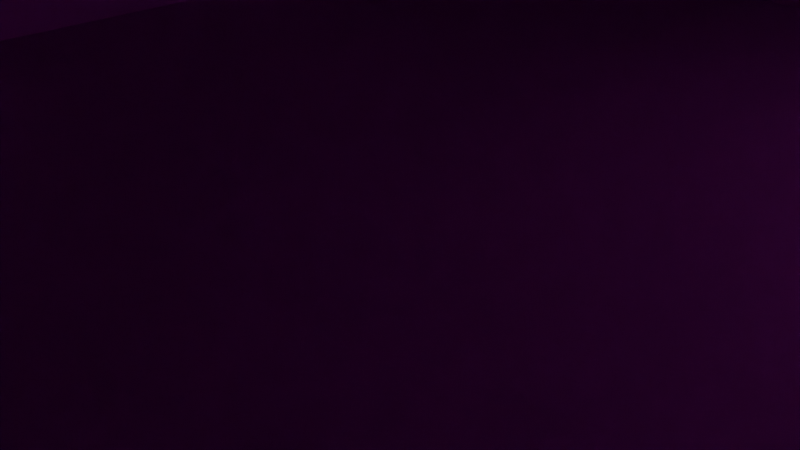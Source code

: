 # Source: casaquistao.blend  (saved by Blender 4.0.36; exported with 4.5.12 LTS)
import bpy
from mathutils import Matrix  # noqa: F401  (used for matrix-valued properties, if any)

bpy.ops.wm.read_factory_settings(use_empty=True)
scene = bpy.context.scene
scene.name = 'Scene'

# ---- collections
col_collection = bpy.data.collections.new('Collection'); scene.collection.children.link(col_collection)

# ---- images (referenced by path relative to the original .blend; pixels are not part of the script)
import os
ASSET_DIR = os.environ.get("B2B_ASSET_DIR", "")  # directory of the original .blend (textures are referenced by path, not embedded)
HERE = os.path.dirname(os.path.abspath(__file__))  # packed textures are extracted next to this script under _unpacked/

def load_image(name, relpath, width, height, colorspace="sRGB"):
    """Load a texture the original file referenced (path relative to the .blend, or extracted next to this script)."""
    p = next((c for c in (os.path.join(HERE, relpath), os.path.join(ASSET_DIR, relpath)) if relpath and os.path.exists(c)), "")
    if p:
        img = bpy.data.images.load(p, check_existing=True)
        img.name = name
    else:  # same state as the original file: an image datablock whose file is absent (Cycles renders it pink)
        img = bpy.data.images.new(name, width, height)
        img.source = "FILE"
        img.filepath = "//" + (relpath or name)
    img.colorspace_settings.name = colorspace
    return img
img_chao_jpg = load_image('chao.jpg', 'chao.jpg', 1024, 1024, 'sRGB')
img_fundacao_teto_jpg = load_image('fundacao-teto.jpg', 'fundacao-teto.jpg', 1024, 1024, 'sRGB')
img_tijolo_png = load_image('tijolo.png', 'tijolo.png', 1024, 1024, 'sRGB')

# ---- materials (node trees are filled in below, after node groups)
mat_matchao = bpy.data.materials.new('matChao')
mat_matchao.use_transparent_shadow = False
mat_matfundacao = bpy.data.materials.new('matFundacao')
mat_matfundacao.use_transparent_shadow = False
mat_matlaje_001 = bpy.data.materials.new('matLaje.001')
mat_matlaje_001.use_transparent_shadow = False
mat_matparede = bpy.data.materials.new('matParede')
mat_matparede.use_transparent_shadow = False

# ---- material node trees
mat_matchao.use_nodes = True; mat_matchao.node_tree.nodes.clear()
_N = mat_matchao.node_tree.nodes; _L = mat_matchao.node_tree.links
n0 = _N.new('ShaderNodeBsdfPrincipled'); n0.name = 'Principled BSDF'; n0.location = (10, 300)
n0.inputs[3].default_value = 1.45
n1 = _N.new('ShaderNodeOutputMaterial'); n1.name = 'Material Output'; n1.location = (300, 300)
n2 = _N.new('ShaderNodeTexImage'); n2.name = 'Image Texture'; n2.location = (-280, 280)
n2.image = img_chao_jpg
_L.new(n0.outputs[0], n1.inputs[0])
_L.new(n2.outputs[0], n0.inputs[0])
n1.is_active_output = True
mat_matfundacao.use_nodes = True; mat_matfundacao.node_tree.nodes.clear()
_N = mat_matfundacao.node_tree.nodes; _L = mat_matfundacao.node_tree.links
n0 = _N.new('ShaderNodeBsdfPrincipled'); n0.name = 'Principled BSDF'; n0.location = (10, 300)
n0.inputs[3].default_value = 1.45
n1 = _N.new('ShaderNodeOutputMaterial'); n1.name = 'Material Output'; n1.location = (300, 300)
n2 = _N.new('ShaderNodeTexImage'); n2.name = 'Image Texture'; n2.location = (-280, 280)
n2.image = img_fundacao_teto_jpg
_L.new(n0.outputs[0], n1.inputs[0])
_L.new(n2.outputs[0], n0.inputs[0])
n1.is_active_output = True
mat_matlaje_001.use_nodes = True; mat_matlaje_001.node_tree.nodes.clear()
_N = mat_matlaje_001.node_tree.nodes; _L = mat_matlaje_001.node_tree.links
n0 = _N.new('ShaderNodeBsdfPrincipled'); n0.name = 'Principled BSDF'; n0.location = (10, 300)
n0.inputs[3].default_value = 1.45
n1 = _N.new('ShaderNodeOutputMaterial'); n1.name = 'Material Output'; n1.location = (300, 300)
n2 = _N.new('ShaderNodeTexImage'); n2.name = 'Image Texture'; n2.location = (-280, 280)
n2.image = img_fundacao_teto_jpg
_L.new(n0.outputs[0], n1.inputs[0])
_L.new(n2.outputs[0], n0.inputs[0])
n1.is_active_output = True
mat_matparede.use_nodes = True; mat_matparede.node_tree.nodes.clear()
_N = mat_matparede.node_tree.nodes; _L = mat_matparede.node_tree.links
n0 = _N.new('ShaderNodeBsdfPrincipled'); n0.name = 'Principled BSDF'; n0.location = (10, 300)
n0.inputs[3].default_value = 1.45
n1 = _N.new('ShaderNodeOutputMaterial'); n1.name = 'Material Output'; n1.location = (300, 300)
n2 = _N.new('ShaderNodeTexImage'); n2.name = 'Image Texture'; n2.location = (-280, 280)
n2.image = img_tijolo_png
_L.new(n0.outputs[0], n1.inputs[0])
_L.new(n2.outputs[0], n0.inputs[0])
n1.is_active_output = True

# ---- world
world_world = bpy.data.worlds.new('World'); scene.world = world_world
world_world.use_nodes = True; world_world.node_tree.nodes.clear()
_N = world_world.node_tree.nodes; _L = world_world.node_tree.links
n0 = _N.new('ShaderNodeOutputWorld'); n0.name = 'World Output'; n0.location = (300, 300)
n1 = _N.new('ShaderNodeBackground'); n1.name = 'Background'; n1.location = (10, 300)
n1.inputs[0].default_value = (0.05088, 0.05088, 0.05088, 1.0)
_L.new(n1.outputs[0], n0.inputs[0])
n0.is_active_output = True
world_world.color = (0.05088, 0.05088, 0.05088)
world_world.use_sun_shadow = False
world_world.sun_shadow_jitter_overblur = 0.0

# ---- cameras
cam_camera = bpy.data.cameras.new('Camera')
cam_camera.clip_end = 100.0
cam_camera.ortho_scale = 7.314

# ---- lights
light_light = bpy.data.lights.new('Light', 'POINT')
light_light.transmission_factor = 0.0
light_light.use_soft_falloff = False
light_light.energy = 1000.0
light_light.shadow_soft_size = 0.1
light_light.shadow_maximum_resolution = 0.006
light_light.use_absolute_resolution = True

# ---- meshes
me_cube_001 = bpy.data.meshes.new('Cube.001')
me_cube_001.from_pydata([(-7.5, -7.5, -0.05), (-7.5, -7.5, 0.05), (-7.5, 7.5, -0.05), (-7.5, 7.5, 0.05), (7.5, -7.5, -0.05), (7.5, -7.5, 0.05), (7.5, 7.5, -0.05), (7.5, 7.5, 0.05)], [], [(0, 1, 3, 2), (2, 3, 7, 6), (6, 7, 5, 4), (4, 5, 1, 0), (2, 6, 4, 0), (7, 3, 1, 5)])
me_cube_001.polygons.foreach_set('material_index', [1, 1, 1, 1, 1, 0])
_uv = me_cube_001.uv_layers.new(name='UVMap')
_uv.uv.foreach_set('vector', [-0.5, 0.4947, -0.5, 0.508, 1.5, 0.508, 1.5, 0.4947, -0.5, 0.4947, -0.5, 0.508, 1.5, 0.508, 1.5, 0.4947, 1.5, 0.4947, 1.5, 0.508, -0.5, 0.508, -0.5, 0.4947, 1.5, 0.4947, 1.5, 0.508, -0.5, 0.508, -0.5, 0.4947, -0.5, 1.5, 1.5, 1.5, 1.5, -0.5, -0.5, -0.5, 2.501, 2.485, -1.501, 2.485, -1.501, -1.485, 2.501, -1.485])
me_cube_001.materials.append(mat_matchao)
me_cube_001.materials.append(mat_matfundacao)
me_cube_001.update()
me_cube_004 = bpy.data.meshes.new('Cube.004')
me_cube_004.from_pydata([(-7.5, -7.5, -8.893), (-7.5, -7.5, -8.793), (-7.5, 7.5, -8.893), (-7.5, 7.5, -8.793), (7.5, -7.5, -8.893), (7.5, -7.5, -8.793), (7.5, 7.5, -8.893), (7.5, 7.5, -8.793)], [], [(0, 1, 3, 2), (2, 3, 7, 6), (6, 7, 5, 4), (4, 5, 1, 0), (2, 6, 4, 0), (7, 3, 1, 5)])
_uv = me_cube_004.uv_layers.new(name='UVMap')
_uv.uv.foreach_set('vector', [0.0, 0.4967, 0.0, 0.5033, 1.0, 0.5033, 1.0, 0.4967, 0.0, 0.4967, 0.0, 0.5033, 1.0, 0.5033, 1.0, 0.4967, 1.0, 0.4967, 1.0, 0.5033, 0.0, 0.5033, 0.0, 0.4967, 1.0, 0.4967, 1.0, 0.5033, 0.0, 0.5033, 0.0, 0.4967, 0.0, 1.0, 1.0, 1.0, 1.0, 0.0, 0.0, 0.0, 1.0, 1.0, 0.0, 1.0, 0.0, 0.0, 1.0, 0.0])
me_cube_004.materials.append(mat_matlaje_001)
me_cube_004.update()
me_cube_005 = bpy.data.meshes.new('Cube.005')
me_cube_005.from_pydata([(-7.5, -7.5, -5.181), (-7.5, 7.5, -5.181), (7.5, -7.5, -5.181), (7.5, 7.5, -5.181), (-7.0, 7.5, -5.181), (7.0, 7.5, -5.181), (7.0, -7.5, -5.181), (-7.0, -7.5, -5.181), (-7.5, -7.0, -5.181), (-7.5, 7.0, -5.181), (7.5, 7.0, -5.181), (7.5, -7.0, -5.181), (7.0, 7.0, -5.181), (7.0, -7.0, -5.181), (-7.0, 7.0, -5.181), (-7.0, -7.0, -5.181), (-4.615, 7.5, -5.181), (-4.325, 7.5, -5.181), (-4.325, -7.5, -5.181), (-4.615, -7.5, -5.181), (-4.615, 7.0, -5.181), (-4.325, 7.0, -5.181), (-4.615, -7.0, -5.181), (-4.325, -7.0, -5.181), (-7.5, 4.824, -5.181), (-7.5, 5.166, -5.181), (7.5, 5.166, -5.181), (7.5, 4.824, -5.181), (7.0, 5.166, -5.181), (7.0, 4.824, -5.181), (-7.0, 5.166, -5.181), (-7.0, 4.824, -5.181), (-4.325, 5.166, -5.181), (-4.325, 4.824, -5.181), (-4.615, 5.166, -5.181), (-4.615, 4.824, -5.181), (7.5, -1.015, -5.181), (7.0, -1.015, -5.181), (-7.0, -0.6525, -5.181), (-7.0, -1.015, -5.181), (-7.5, -1.015, -5.181), (-7.5, -0.6525, -5.181), (4.162, 7.5, -5.181), (4.496, 7.5, -5.181), (4.162, 7.0, -5.181), (4.496, 7.0, -5.181), (4.162, -7.0, -5.181), (4.496, -7.0, -5.181), (4.496, -7.5, -5.181), (4.162, -7.5, -5.181), (4.162, 5.166, -5.181), (4.496, 5.166, -5.181), (4.162, 4.824, -5.181), (4.496, 4.824, -5.181), (4.162, -0.6525, -5.181), (4.496, -0.6525, -5.181), (-7.5, -5.123, -5.181), (-7.5, -4.816, -5.181), (7.5, -4.816, -5.181), (7.0, -4.816, -5.181), (7.0, -5.123, -5.181), (-7.0, -4.816, -5.181), (-7.0, -5.123, -5.181), (-4.325, -4.816, -5.181), (-4.325, -5.123, -5.181), (-4.615, -4.816, -5.181), (-4.615, -5.123, -5.181), (4.496, -4.816, -5.181), (4.496, -5.123, -5.181), (4.162, -4.816, -5.181), (4.162, -5.123, -5.181), (-7.5, 7.0, -2.181), (-7.5, 7.5, -2.181), (7.0, 7.5, -2.181), (7.5, 7.5, -2.181), (7.5, -7.0, -2.181), (7.5, -7.5, -2.181), (-7.0, -7.5, -2.181), (-7.5, -7.5, -2.181), (-7.0, 7.5, -2.181), (4.496, 7.5, -2.181), (7.0, -7.5, -2.181), (7.0, -7.0, -2.181), (-7.0, -7.0, -2.181), (-7.5, -7.0, -2.181), (-7.5, 5.166, -2.181), (7.5, 7.0, -2.181), (7.5, -1.015, -2.181), (7.0, 7.0, -2.181), (7.0, -1.015, -2.181), (-7.0, 7.0, -2.181), (-7.0, -1.015, -2.181), (4.496, 7.0, -2.181), (4.496, -7.0, -2.181), (-4.615, 7.5, -2.181), (-4.325, 7.5, -2.181), (4.162, -7.5, -2.181), (-4.325, -7.5, -2.181), (-4.615, -7.5, -2.181), (-4.615, 7.0, -2.181), (-4.325, 7.0, -2.181), (-4.615, -7.0, -2.181), (-4.325, -7.0, -2.181), (-7.5, -4.816, -2.181), (-7.5, 4.824, -2.181), (7.5, 5.166, -2.181), (7.5, 4.824, -2.181), (7.0, 5.166, -2.181), (7.0, 4.824, -2.181), (-7.0, 5.166, -2.181), (-7.0, 4.824, -2.181), (-4.325, 5.166, -2.181), (-4.325, 4.824, -2.181), (-4.615, 5.166, -2.181), (-4.615, 4.824, -2.181), (-7.5, -1.015, -2.181), (4.162, 7.5, -2.181), (4.162, 7.0, -2.181), (4.162, -7.0, -2.181), (4.496, -7.5, -2.181), (4.162, 5.166, -2.181), (4.496, 5.166, -2.181), (4.162, 4.824, -2.181), (4.496, 4.824, -2.181), (4.162, -0.6525, -2.181), (4.496, -0.6525, -2.181), (4.496, -5.123, -2.181), (4.162, -5.123, -2.181), (-7.5, -5.123, -2.181), (7.5, -4.816, -2.181), (7.0, -4.816, -2.181), (7.0, -5.123, -2.181), (-7.0, -4.816, -2.181), (-7.0, -5.123, -2.181), (-4.325, -4.816, -2.181), (-4.325, -5.123, -2.181), (-4.615, -4.816, -2.181), (-4.615, -5.123, -2.181), (4.496, -4.816, -2.181), (4.162, -4.816, -2.181), (7.5, 0.9868, -3.5), (7.5, 0.9868, -4.5), (7.5, 3.987, -4.5), (7.5, 3.987, -3.5), (7.0, 0.9868, -4.5), (7.0, 0.9868, -3.5), (7.0, 3.987, -4.5), (7.0, 3.987, -3.5)], [], [(20, 21, 100, 99), (27, 26, 105, 106), (14, 20, 99, 90), (26, 10, 86, 105), (64, 70, 127, 135), (6, 2, 76, 81), (69, 63, 134, 139), (70, 54, 124, 127), (25, 24, 104, 85), (55, 68, 126, 125), (49, 48, 119, 96), (24, 57, 103, 104), (32, 34, 113, 111), (5, 43, 80, 73), (48, 6, 81, 119), (38, 41, 40, 39), (19, 18, 97, 98), (4, 1, 72, 79), (18, 49, 96, 97), (15, 39, 91, 83), (56, 62, 133, 128), (22, 19, 98, 101), (47, 46, 118, 93), (0, 7, 77, 78), (37, 13, 82, 89), (46, 23, 102, 118), (17, 16, 94, 95), (44, 45, 92, 117), (16, 4, 79, 94), (138, 139, 127, 126), (50, 32, 111, 120), (66, 64, 135, 137), (7, 15, 83, 77), (12, 28, 107, 88), (51, 50, 120, 121), (45, 12, 88, 92), (39, 40, 115, 91), (67, 69, 139, 138), (143, 106, 129, 58, 27, 142, 141, 140), (142, 27, 106, 143), (53, 51, 121, 123), (28, 29, 108, 107), (23, 22, 101, 102), (33, 52, 122, 112), (13, 47, 93, 82), (30, 14, 90, 109), (52, 53, 123, 122), (147, 108, 29, 146), (146, 29, 59, 130, 108, 147, 145, 144), (31, 30, 109, 110), (59, 60, 131, 130), (61, 31, 110, 132), (1, 9, 71, 72), (40, 8, 84, 115), (54, 55, 125, 124), (8, 0, 78, 84), (42, 17, 95, 116), (9, 25, 85, 71), (3, 5, 73, 74), (43, 42, 116, 80), (63, 33, 112, 134), (34, 35, 114, 113), (10, 3, 74, 86), (35, 65, 136, 114), (2, 11, 75, 76), (21, 44, 117, 100), (11, 36, 87, 75), (65, 66, 137, 136), (146, 142, 143, 147), (145, 140, 141, 144), (141, 142, 146, 144), (147, 143, 140, 145)])
_uv = me_cube_005.uv_layers.new(name='UVMap')
_uv.uv.foreach_set('vector', [-0.6891, 0.3248, -0.6118, 0.3248, -0.6118, 1.125, -0.6891, 1.125, 1.72, 0.3248, 1.811, 0.3248, 1.811, 1.125, 1.72, 1.125, -1.325, 0.3248, -0.6891, 0.3248, -0.6891, 1.125, -1.325, 1.125, 1.811, 0.3248, 2.3, 0.3248, 2.3, 1.125, 1.811, 1.125, -0.6118, 0.3248, 1.651, 0.3248, 1.651, 1.125, -0.6118, 1.125, 2.408, 0.3248, 2.542, 0.3248, 2.542, 1.125, 2.408, 1.125, 1.651, 0.3248, -0.6118, 0.3248, -0.6118, 1.125, 1.651, 1.125, -0.9324, 0.3248, 0.2597, 0.3248, 0.2597, 1.125, -0.9324, 1.125, 1.811, 0.3248, 1.72, 0.3248, 1.72, 1.125, 1.811, 1.125, 0.2597, 0.3248, -0.9324, 0.3248, -0.9324, 1.125, 0.2597, 1.125, 1.651, 0.3248, 1.74, 0.3248, 1.74, 1.125, 1.651, 1.125, 1.72, 0.3248, -0.8505, 0.3248, -0.8505, 1.125, 1.72, 1.125, -0.6118, 0.3248, -0.6891, 0.3248, -0.6891, 1.125, -0.6118, 1.125, 2.408, 0.3248, 1.74, 0.3248, 1.74, 1.125, 2.408, 1.125, 1.74, 0.3248, 2.408, 0.3248, 2.408, 1.125, 1.74, 1.125, -1.325, 0.4137, -1.458, 0.4137, -1.458, 0.317, -1.325, 0.317, -0.6891, 0.3248, -0.6118, 0.3248, -0.6118, 1.125, -0.6891, 1.125, -1.325, 0.3248, -1.458, 0.3248, -1.458, 1.125, -1.325, 1.125, -0.6118, 0.3248, 1.651, 0.3248, 1.651, 1.125, -0.6118, 1.125, -1.433, 0.3248, 0.1629, 0.3248, 0.1629, 1.125, -1.433, 1.125, -1.458, 0.3248, -1.325, 0.3248, -1.325, 1.125, -1.458, 1.125, -1.433, 0.3248, -1.566, 0.3248, -1.566, 1.125, -1.433, 1.125, 1.74, 0.3248, 1.651, 0.3248, 1.651, 1.125, 1.74, 1.125, -1.458, 0.3248, -1.325, 0.3248, -1.325, 1.125, -1.458, 1.125, 0.1629, 0.3248, -1.433, 0.3248, -1.433, 1.125, 0.1629, 1.125, 1.651, 0.3248, -0.6118, 0.3248, -0.6118, 1.125, 1.651, 1.125, -0.6118, 0.3248, -0.6891, 0.3248, -0.6891, 1.125, -0.6118, 1.125, 1.651, 0.3248, 1.74, 0.3248, 1.74, 1.125, 1.651, 1.125, -0.6891, 0.3248, -1.325, 0.3248, -1.325, 1.125, -0.6891, 1.125, 1.74, -0.6965, 1.651, -0.6965, 1.651, -0.7783, 1.74, -0.7783, 1.651, 0.3248, -0.6118, 0.3248, -0.6118, 1.125, 1.651, 1.125, -0.6891, 0.3248, -0.6118, 0.3248, -0.6118, 1.125, -0.6891, 1.125, -1.566, 0.3248, -1.433, 0.3248, -1.433, 1.125, -1.566, 1.125, 2.3, 0.3248, 1.811, 0.3248, 1.811, 1.125, 2.3, 1.125, 1.74, 0.3248, 1.651, 0.3248, 1.651, 1.125, 1.74, 1.125, 1.74, 0.3248, 2.408, 0.3248, 2.408, 1.125, 1.74, 1.125, -1.325, 0.3248, -1.458, 0.3248, -1.458, 1.125, -1.325, 1.125, 1.74, 0.3248, 1.651, 0.3248, 1.651, 1.125, 1.74, 1.125, 1.497, 0.7732, 1.72, 1.125, -0.8505, 1.125, -0.8505, 0.3248, 1.72, 0.3248, 1.497, 0.5065, 0.6968, 0.5065, 0.6968, 0.7732, 1.497, 0.5065, 1.72, 0.3248, 1.72, 1.125, 1.497, 0.7732, 1.72, 0.3248, 1.811, 0.3248, 1.811, 1.125, 1.72, 1.125, 1.811, 0.3248, 1.72, 0.3248, 1.72, 1.125, 1.811, 1.125, -0.6118, 0.3248, -0.6891, 0.3248, -0.6891, 1.125, -0.6118, 1.125, -0.6118, 0.3248, 1.651, 0.3248, 1.651, 1.125, -0.6118, 1.125, 2.408, 0.3248, 1.74, 0.3248, 1.74, 1.125, 2.408, 1.125, 1.811, 0.3248, 2.3, 0.3248, 2.3, 1.125, 1.811, 1.125, 1.651, 0.3248, 1.74, 0.3248, 1.74, 1.125, 1.651, 1.125, 1.497, 0.7732, 1.72, 1.125, 1.72, 0.3248, 1.497, 0.5065, 1.497, 0.5065, 1.72, 0.3248, -0.8505, 0.3248, -0.8505, 1.125, 1.72, 1.125, 1.497, 0.7732, 0.6968, 0.7732, 0.6968, 0.5065, 1.72, 0.3248, 1.811, 0.3248, 1.811, 1.125, 1.72, 1.125, -0.8505, 0.3248, -0.9324, 0.3248, -0.9324, 1.125, -0.8505, 1.125, -0.8505, 0.3248, 1.72, 0.3248, 1.72, 1.125, -0.8505, 1.125, 2.434, 0.3248, 2.3, 0.3248, 2.3, 1.125, 2.434, 1.125, 0.1629, 0.3248, -1.433, 0.3248, -1.433, 1.125, 0.1629, 1.125, 1.651, 0.3248, 1.74, 0.3248, 1.74, 1.125, 1.651, 1.125, -1.433, 0.3248, -1.566, 0.3248, -1.566, 1.125, -1.433, 1.125, 1.651, 0.3248, -0.6118, 0.3248, -0.6118, 1.125, 1.651, 1.125, 2.3, 0.3248, 1.811, 0.3248, 1.811, 1.125, 2.3, 1.125, 2.542, 0.3248, 2.408, 0.3248, 2.408, 1.125, 2.542, 1.125, 1.74, 0.3248, 1.651, 0.3248, 1.651, 1.125, 1.74, 1.125, -0.8505, 0.3248, 1.72, 0.3248, 1.72, 1.125, -0.8505, 1.125, 1.811, 0.3248, 1.72, 0.3248, 1.72, 1.125, 1.811, 1.125, 2.3, 0.3248, 2.434, 0.3248, 2.434, 1.125, 2.3, 1.125, 1.72, 0.3248, -0.8505, 0.3248, -0.8505, 1.125, 1.72, 1.125, -1.566, 0.3248, -1.433, 0.3248, -1.433, 1.125, -1.566, 1.125, -0.6118, 0.3248, 1.651, 0.3248, 1.651, 1.125, -0.6118, 1.125, -1.433, 0.3248, 0.1629, 0.3248, 0.1629, 1.125, -1.433, 1.125, -0.8505, 0.3248, -0.9324, 0.3248, -0.9324, 1.125, -0.8505, 1.125, 2.408, 0.5065, 2.542, 0.5065, 2.542, 0.7732, 2.408, 0.7732, 2.408, 0.7732, 2.542, 0.7732, 2.542, 0.5065, 2.408, 0.5065, 2.075, 1.184, 2.875, 1.184, 2.875, 1.318, 2.075, 1.318, 2.875, 1.318, 2.875, 1.184, 2.075, 1.184, 2.075, 1.318])
me_cube_005.materials.append(mat_matparede)
me_cube_005.update()
me_cube_006 = bpy.data.meshes.new('Cube.006')
me_cube_006.from_pydata([(-1.5, -1.5, -1.5), (-1.5, -1.5, 1.5), (-1.5, 1.5, -1.5), (-1.5, 1.5, 1.5), (1.5, -1.5, -1.5), (1.5, -1.5, 1.5), (1.5, 1.5, -1.5), (1.5, 1.5, 1.5)], [], [(0, 1, 3, 2), (2, 3, 7, 6), (6, 7, 5, 4), (4, 5, 1, 0), (2, 6, 4, 0), (7, 3, 1, 5)])
_uv = me_cube_006.uv_layers.new(name='UVMap')
_uv.uv.foreach_set('vector', [0.375, 0.0, 0.625, 0.0, 0.625, 0.25, 0.375, 0.25, 0.375, 0.25, 0.625, 0.25, 0.625, 0.5, 0.375, 0.5, 0.375, 0.5, 0.625, 0.5, 0.625, 0.75, 0.375, 0.75, 0.375, 0.75, 0.625, 0.75, 0.625, 1.0, 0.375, 1.0, 0.125, 0.5, 0.375, 0.5, 0.375, 0.75, 0.125, 0.75, 0.625, 0.5, 0.875, 0.5, 0.875, 0.75, 0.625, 0.75])
me_cube_006.update()

# ---- objects
ob_light = bpy.data.objects.new('Light', light_light)
ob_camera = bpy.data.objects.new('Camera', cam_camera)
ob_chao = bpy.data.objects.new('Chao', me_cube_001)
ob_laje = bpy.data.objects.new('Laje', me_cube_004)
ob_parede = bpy.data.objects.new('Parede', me_cube_005)
ob_cube = bpy.data.objects.new('Cube', me_cube_006)

# ---- transforms, parenting, visibility, modifiers, constraints
ob_light.location = (0.6927, 3.805, 3.588)
ob_light.lock_rotations_4d = False
ob_light.empty_display_type = 'ARROWS'
ob_light.color = (0.0, 0.0, 0.0, 0.0)
ob_light.lineart.crease_threshold = 0.0
ob_camera.location = (7.359, -6.926, 4.958)
ob_camera.rotation_euler = (1.109, 0.0, 0.8149)
ob_camera.lock_rotations_4d = False
ob_camera.empty_display_type = 'ARROWS'
ob_camera.color = (0.0, 0.0, 0.0, 0.0)
ob_camera.display_type = 'WIRE'
ob_camera.lineart.crease_threshold = 0.0
ob_chao.location = (3.384, -2.8, 2.316)
ob_laje.location = (3.384, -2.8, 14.16)
ob_parede.location = (3.384, -2.8, 7.447)
ob_cube.location = (10.24, 8.211, 2.747)
ob_cube.scale = (1.0, 1.0, 0.3333)

# ---- collection membership
col_collection.objects.link(ob_light)
col_collection.objects.link(ob_camera)
col_collection.objects.link(ob_chao)
col_collection.objects.link(ob_laje)
col_collection.objects.link(ob_parede)
col_collection.objects.link(ob_cube)

# ---- scene / render settings (as saved in the file)
scene.camera = ob_camera
scene.frame_start = 1; scene.frame_end = 250; scene.frame_set(1)
scene.render.engine = 'BLENDER_EEVEE_NEXT'
scene.cycles.sampling_pattern = 'TABULATED_SOBOL'
bpy.context.view_layer.update()
